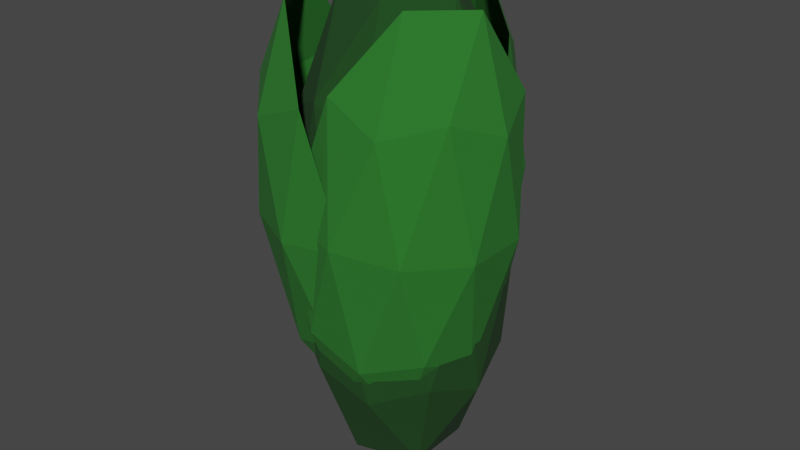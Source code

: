 # Source: Plant_1.blend  (saved by Blender 3.2.14; exported with 4.5.12 LTS)
import bpy
from mathutils import Matrix  # noqa: F401  (used for matrix-valued properties, if any)

bpy.ops.wm.read_factory_settings(use_empty=True)
scene = bpy.context.scene
scene.name = 'Scene'

# ---- collections
col_collection = bpy.data.collections.new('Collection'); scene.collection.children.link(col_collection)

# ---- materials (node trees are filled in below, after node groups)
mat_darkgreen = bpy.data.materials.new('DarkGreen')
mat_darkgreen.alpha_threshold = 0.0
mat_darkgreen.use_transparent_shadow = False
mat_darkgreen.line_color = (0.0, 0.0, 0.0, 1.0)
mat_green = bpy.data.materials.new('Green')
mat_green.use_transparent_shadow = False

# ---- material node trees
mat_darkgreen.use_nodes = True; mat_darkgreen.node_tree.nodes.clear()
_N = mat_darkgreen.node_tree.nodes; _L = mat_darkgreen.node_tree.links
n0 = _N.new('ShaderNodeOutputMaterial'); n0.name = 'Material Output'; n0.location = (300, 300)
n1 = _N.new('ShaderNodeBsdfPrincipled'); n1.name = 'Principled BSDF'; n1.location = (10, 300)
n1.distribution = 'GGX'
n1.subsurface_method = 'RANDOM_WALK_SKIN'
n1.inputs[0].default_value = (0.00814, 0.0578, 0.008023, 1.0)
n1.inputs[2].default_value = 1.0
n1.inputs[3].default_value = 1.45
n1.inputs[27].default_value = (0.0, 0.0, 0.0, 1.0)
n1.inputs[28].default_value = 1.0
_L.new(n1.outputs[0], n0.inputs[0])
n0.is_active_output = True
mat_green.use_nodes = True; mat_green.node_tree.nodes.clear()
_N = mat_green.node_tree.nodes; _L = mat_green.node_tree.links
n0 = _N.new('ShaderNodeBsdfPrincipled'); n0.name = 'Principled BSDF'; n0.location = (10, 300)
n0.distribution = 'GGX'
n0.subsurface_method = 'RANDOM_WALK_SKIN'
n0.inputs[0].default_value = (0.01838, 0.163, 0.01809, 1.0)
n0.inputs[2].default_value = 1.0
n0.inputs[3].default_value = 1.45
n0.inputs[27].default_value = (0.0, 0.0, 0.0, 1.0)
n0.inputs[28].default_value = 1.0
n1 = _N.new('ShaderNodeOutputMaterial'); n1.name = 'Material Output'; n1.location = (300, 300)
_L.new(n0.outputs[0], n1.inputs[0])
n1.is_active_output = True

# ---- world
world_world = bpy.data.worlds.new('World'); scene.world = world_world
world_world.use_nodes = True; world_world.node_tree.nodes.clear()
_N = world_world.node_tree.nodes; _L = world_world.node_tree.links
n0 = _N.new('ShaderNodeOutputWorld'); n0.name = 'World Output'; n0.location = (300, 300)
n1 = _N.new('ShaderNodeBackground'); n1.name = 'Background'; n1.location = (10, 300)
n1.inputs[0].default_value = (0.05088, 0.05088, 0.05088, 1.0)
_L.new(n1.outputs[0], n0.inputs[0])
n0.is_active_output = True
world_world.color = (0.05088, 0.05088, 0.05088)
world_world.use_sun_shadow = False
world_world.sun_shadow_jitter_overblur = 0.0

# ---- meshes
me_icosphere = bpy.data.meshes.new('Icosphere')
me_icosphere.from_pydata([(0.0, 0.0, -2.553), (0.7236, -0.5257, -1.142), (-0.2764, -0.8506, -1.142), (-0.8944, 0.0, -1.142), (-0.2764, 0.8506, -1.142), (0.7236, 0.5257, -1.142), (0.2764, -0.8506, 1.142), (-0.7236, -0.5257, 1.142), (-0.7236, 0.5257, 1.142), (0.2764, 0.8506, 1.142), (0.8944, 0.0, 1.142), (0.0, 0.0, 2.553), (-0.1625, -0.5, -2.172), (0.4253, -0.309, -2.172), (0.2629, -0.809, -1.342), (0.8506, 0.0, -1.342), (0.4253, 0.309, -2.172), (-0.5257, 0.0, -2.172), (-0.6882, -0.5, -1.342), (-0.1625, 0.5, -2.172), (-0.6882, 0.5, -1.342), (0.2629, 0.809, -1.342), (0.9511, -0.309, 0.0), (0.9511, 0.309, 0.0), (0.0, -1.0, 0.0), (0.5878, -0.809, 0.0), (-0.9511, -0.309, 0.0), (-0.5878, -0.809, 0.0), (-0.5878, 0.809, 0.0), (-0.9511, 0.309, 0.0), (0.5878, 0.809, 0.0), (0.0, 1.0, 0.0), (0.6882, -0.5, 1.342), (-0.2629, -0.809, 1.342), (-0.8506, 0.0, 1.342), (-0.2629, 0.809, 1.342), (0.6882, 0.5, 1.342), (0.1625, -0.5, 2.172), (0.5257, 0.0, 2.172), (-0.4253, -0.309, 2.172), (-0.4253, 0.309, 2.172), (0.1625, 0.5, 2.172)], [], [(0, 13, 12), (1, 13, 15), (0, 12, 17), (0, 17, 19), (0, 19, 16), (1, 15, 22), (2, 14, 24), (3, 18, 26), (4, 20, 28), (5, 21, 30), (1, 22, 25), (2, 24, 27), (3, 26, 29), (4, 28, 31), (5, 30, 23), (6, 32, 37), (7, 33, 39), (8, 34, 40), (9, 35, 41), (10, 36, 38), (38, 41, 11), (38, 36, 41), (36, 9, 41), (41, 40, 11), (41, 35, 40), (35, 8, 40), (40, 39, 11), (40, 34, 39), (34, 7, 39), (39, 37, 11), (39, 33, 37), (33, 6, 37), (37, 38, 11), (37, 32, 38), (32, 10, 38), (23, 36, 10), (23, 30, 36), (30, 9, 36), (31, 35, 9), (31, 28, 35), (28, 8, 35), (29, 34, 8), (29, 26, 34), (26, 7, 34), (27, 33, 7), (27, 24, 33), (24, 6, 33), (25, 32, 6), (25, 22, 32), (22, 10, 32), (30, 31, 9), (30, 21, 31), (21, 4, 31), (28, 29, 8), (28, 20, 29), (20, 3, 29), (26, 27, 7), (26, 18, 27), (18, 2, 27), (24, 25, 6), (24, 14, 25), (14, 1, 25), (22, 23, 10), (22, 15, 23), (15, 5, 23), (16, 21, 5), (16, 19, 21), (19, 4, 21), (19, 20, 4), (19, 17, 20), (17, 3, 20), (17, 18, 3), (17, 12, 18), (12, 2, 18), (15, 16, 5), (15, 13, 16), (13, 0, 16), (12, 14, 2), (12, 13, 14), (13, 1, 14)])
_uv = me_icosphere.uv_layers.new(name='UVMap')
_uv.uv.foreach_set('vector', [0.1818, 0.0, 0.2273, 0.07873, 0.1364, 0.07873, 0.2727, 0.1575, 0.3182, 0.07873, 0.3636, 0.1575, 0.9091, 0.0, 0.9545, 0.07873, 0.8636, 0.07873, 0.7273, 0.0, 0.7727, 0.07873, 0.6818, 0.07873, 0.5455, 0.0, 0.5909, 0.07873, 0.5, 0.07873, 0.2727, 0.1575, 0.3636, 0.1575, 0.3182, 0.2362, 0.09091, 0.1575, 0.1818, 0.1575, 0.1364, 0.2362, 0.8182, 0.1575, 0.9091, 0.1575, 0.8636, 0.2362, 0.6364, 0.1575, 0.7273, 0.1575, 0.6818, 0.2362, 0.4545, 0.1575, 0.5455, 0.1575, 0.5, 0.2362, 0.2727, 0.1575, 0.3182, 0.2362, 0.2273, 0.2362, 0.09091, 0.1575, 0.1364, 0.2362, 0.04546, 0.2362, 0.8182, 0.1575, 0.8636, 0.2362, 0.7727, 0.2362, 0.6364, 0.1575, 0.6818, 0.2362, 0.5909, 0.2362, 0.4545, 0.1575, 0.5, 0.2362, 0.4091, 0.2362, 0.1818, 0.3149, 0.2727, 0.3149, 0.2273, 0.3937, 0.0, 0.3149, 0.09091, 0.3149, 0.04546, 0.3937, 0.7273, 0.3149, 0.8182, 0.3149, 0.7727, 0.3937, 0.5455, 0.3149, 0.6364, 0.3149, 0.5909, 0.3937, 0.3636, 0.3149, 0.4545, 0.3149, 0.4091, 0.3937, 0.4091, 0.3937, 0.5, 0.3937, 0.4545, 0.4724, 0.4091, 0.3937, 0.4545, 0.3149, 0.5, 0.3937, 0.4545, 0.3149, 0.5455, 0.3149, 0.5, 0.3937, 0.5909, 0.3937, 0.6818, 0.3937, 0.6364, 0.4724, 0.5909, 0.3937, 0.6364, 0.3149, 0.6818, 0.3937, 0.6364, 0.3149, 0.7273, 0.3149, 0.6818, 0.3937, 0.7727, 0.3937, 0.8636, 0.3937, 0.8182, 0.4724, 0.7727, 0.3937, 0.8182, 0.3149, 0.8636, 0.3937, 0.8182, 0.3149, 0.9091, 0.3149, 0.8636, 0.3937, 0.04546, 0.3937, 0.1364, 0.3937, 0.09091, 0.4724, 0.04546, 0.3937, 0.09091, 0.3149, 0.1364, 0.3937, 0.09091, 0.3149, 0.1818, 0.3149, 0.1364, 0.3937, 0.2273, 0.3937, 0.3182, 0.3937, 0.2727, 0.4724, 0.2273, 0.3937, 0.2727, 0.3149, 0.3182, 0.3937, 0.2727, 0.3149, 0.3636, 0.3149, 0.3182, 0.3937, 0.4091, 0.2362, 0.4545, 0.3149, 0.3636, 0.3149, 0.4091, 0.2362, 0.5, 0.2362, 0.4545, 0.3149, 0.5, 0.2362, 0.5455, 0.3149, 0.4545, 0.3149, 0.5909, 0.2362, 0.6364, 0.3149, 0.5455, 0.3149, 0.5909, 0.2362, 0.6818, 0.2362, 0.6364, 0.3149, 0.6818, 0.2362, 0.7273, 0.3149, 0.6364, 0.3149, 0.7727, 0.2362, 0.8182, 0.3149, 0.7273, 0.3149, 0.7727, 0.2362, 0.8636, 0.2362, 0.8182, 0.3149, 0.8636, 0.2362, 0.9091, 0.3149, 0.8182, 0.3149, 0.04546, 0.2362, 0.09091, 0.3149, 0.0, 0.3149, 0.04546, 0.2362, 0.1364, 0.2362, 0.09091, 0.3149, 0.1364, 0.2362, 0.1818, 0.3149, 0.09091, 0.3149, 0.2273, 0.2362, 0.2727, 0.3149, 0.1818, 0.3149, 0.2273, 0.2362, 0.3182, 0.2362, 0.2727, 0.3149, 0.3182, 0.2362, 0.3636, 0.3149, 0.2727, 0.3149, 0.5, 0.2362, 0.5909, 0.2362, 0.5455, 0.3149, 0.5, 0.2362, 0.5455, 0.1575, 0.5909, 0.2362, 0.5455, 0.1575, 0.6364, 0.1575, 0.5909, 0.2362, 0.6818, 0.2362, 0.7727, 0.2362, 0.7273, 0.3149, 0.6818, 0.2362, 0.7273, 0.1575, 0.7727, 0.2362, 0.7273, 0.1575, 0.8182, 0.1575, 0.7727, 0.2362, 0.8636, 0.2362, 0.9545, 0.2362, 0.9091, 0.3149, 0.8636, 0.2362, 0.9091, 0.1575, 0.9545, 0.2362, 0.9091, 0.1575, 1.0, 0.1575, 0.9545, 0.2362, 0.1364, 0.2362, 0.2273, 0.2362, 0.1818, 0.3149, 0.1364, 0.2362, 0.1818, 0.1575, 0.2273, 0.2362, 0.1818, 0.1575, 0.2727, 0.1575, 0.2273, 0.2362, 0.3182, 0.2362, 0.4091, 0.2362, 0.3636, 0.3149, 0.3182, 0.2362, 0.3636, 0.1575, 0.4091, 0.2362, 0.3636, 0.1575, 0.4545, 0.1575, 0.4091, 0.2362, 0.5, 0.07873, 0.5455, 0.1575, 0.4545, 0.1575, 0.5, 0.07873, 0.5909, 0.07873, 0.5455, 0.1575, 0.5909, 0.07873, 0.6364, 0.1575, 0.5455, 0.1575, 0.6818, 0.07873, 0.7273, 0.1575, 0.6364, 0.1575, 0.6818, 0.07873, 0.7727, 0.07873, 0.7273, 0.1575, 0.7727, 0.07873, 0.8182, 0.1575, 0.7273, 0.1575, 0.8636, 0.07873, 0.9091, 0.1575, 0.8182, 0.1575, 0.8636, 0.07873, 0.9545, 0.07873, 0.9091, 0.1575, 0.9545, 0.07873, 1.0, 0.1575, 0.9091, 0.1575, 0.3636, 0.1575, 0.4091, 0.07873, 0.4545, 0.1575, 0.3636, 0.1575, 0.3182, 0.07873, 0.4091, 0.07873, 0.3182, 0.07873, 0.3636, 0.0, 0.4091, 0.07873, 0.1364, 0.07873, 0.1818, 0.1575, 0.09091, 0.1575, 0.1364, 0.07873, 0.2273, 0.07873, 0.1818, 0.1575, 0.2273, 0.07873, 0.2727, 0.1575, 0.1818, 0.1575])
me_icosphere.materials.append(mat_darkgreen)
me_icosphere.update()
me_icosphere_001 = bpy.data.meshes.new('Icosphere.001')
me_icosphere_001.from_pydata([(-0.2322, -1.591e-09, -2.271), (0.616, -0.5257, -1.089), (-0.3788, -0.8506, -0.9875), (-0.9936, -1.294e-08, -0.9246), (-0.3788, 0.8506, -0.9875), (0.616, 0.5257, -1.089), (0.3788, -0.8506, 0.9875), (0.9936, 1.294e-08, 0.9246), (-0.3592, -0.5, -1.915), (0.2256, -0.309, -1.975), (0.1394, -0.809, -1.221), (0.7241, 1.079e-08, -1.28), (0.2256, 0.309, -1.975), (-0.7206, -8.54e-09, -1.878), (-0.8067, -0.5, -1.124), (-0.3592, 0.5, -1.915), (-0.8067, 0.5, -1.124), (0.1394, 0.809, -1.221), (0.9461, -0.309, -0.09676), (0.9461, 0.309, -0.09676), (1.367e-08, -1.0, -6.971e-10), (0.5847, -0.809, -0.0598), (-0.5847, -0.809, 0.0598), (0.5847, 0.809, -0.0598), (0.8067, -0.5, 1.124), (-0.1394, -0.809, 1.221), (0.8067, 0.5, 1.124), (0.3592, -0.5, 1.915), (0.7206, 8.54e-09, 1.878)], [], [(0, 9, 8), (1, 9, 11), (0, 8, 13), (0, 13, 15), (0, 15, 12), (1, 11, 18), (2, 10, 20), (5, 17, 23), (1, 18, 21), (2, 20, 22), (5, 23, 19), (6, 24, 27), (7, 26, 28), (25, 6, 27), (27, 24, 28), (24, 7, 28), (19, 26, 7), (19, 23, 26), (22, 20, 25), (20, 6, 25), (21, 24, 6), (21, 18, 24), (18, 7, 24), (14, 2, 22), (20, 21, 6), (20, 10, 21), (10, 1, 21), (18, 19, 7), (18, 11, 19), (11, 5, 19), (12, 17, 5), (12, 15, 17), (15, 4, 17), (15, 16, 4), (15, 13, 16), (13, 3, 16), (13, 14, 3), (13, 8, 14), (8, 2, 14), (11, 12, 5), (11, 9, 12), (9, 0, 12), (8, 10, 2), (8, 9, 10), (9, 1, 10)])
_uv = me_icosphere_001.uv_layers.new(name='UVMap')
_uv.uv.foreach_set('vector', [0.1818, 0.0, 0.2273, 0.07873, 0.1364, 0.07873, 0.2727, 0.1575, 0.3182, 0.07873, 0.3636, 0.1575, 0.9091, 0.0, 0.9545, 0.07873, 0.8636, 0.07873, 0.7273, 0.0, 0.7727, 0.07873, 0.6818, 0.07873, 0.5455, 0.0, 0.5909, 0.07873, 0.5, 0.07873, 0.2727, 0.1575, 0.3636, 0.1575, 0.3182, 0.2362, 0.09091, 0.1575, 0.1818, 0.1575, 0.1364, 0.2362, 0.4545, 0.1575, 0.5455, 0.1575, 0.5, 0.2362, 0.2727, 0.1575, 0.3182, 0.2362, 0.2273, 0.2362, 0.09091, 0.1575, 0.1364, 0.2362, 0.04546, 0.2362, 0.4545, 0.1575, 0.5, 0.2362, 0.4091, 0.2362, 0.1818, 0.3149, 0.2727, 0.3149, 0.2273, 0.3937, 0.3636, 0.3149, 0.4545, 0.3149, 0.4091, 0.3937, 0.09091, 0.3149, 0.1818, 0.3149, 0.1364, 0.3937, 0.2273, 0.3937, 0.2727, 0.3149, 0.3182, 0.3937, 0.2727, 0.3149, 0.3636, 0.3149, 0.3182, 0.3937, 0.4091, 0.2362, 0.4545, 0.3149, 0.3636, 0.3149, 0.4091, 0.2362, 0.5, 0.2362, 0.4545, 0.3149, 0.04546, 0.2362, 0.1364, 0.2362, 0.09091, 0.3149, 0.1364, 0.2362, 0.1818, 0.3149, 0.09091, 0.3149, 0.2273, 0.2362, 0.2727, 0.3149, 0.1818, 0.3149, 0.2273, 0.2362, 0.3182, 0.2362, 0.2727, 0.3149, 0.3182, 0.2362, 0.3636, 0.3149, 0.2727, 0.3149, 0.9091, 0.1575, 1.0, 0.1575, 0.9545, 0.2362, 0.1364, 0.2362, 0.2273, 0.2362, 0.1818, 0.3149, 0.1364, 0.2362, 0.1818, 0.1575, 0.2273, 0.2362, 0.1818, 0.1575, 0.2727, 0.1575, 0.2273, 0.2362, 0.3182, 0.2362, 0.4091, 0.2362, 0.3636, 0.3149, 0.3182, 0.2362, 0.3636, 0.1575, 0.4091, 0.2362, 0.3636, 0.1575, 0.4545, 0.1575, 0.4091, 0.2362, 0.5, 0.07873, 0.5455, 0.1575, 0.4545, 0.1575, 0.5, 0.07873, 0.5909, 0.07873, 0.5455, 0.1575, 0.5909, 0.07873, 0.6364, 0.1575, 0.5455, 0.1575, 0.6818, 0.07873, 0.7273, 0.1575, 0.6364, 0.1575, 0.6818, 0.07873, 0.7727, 0.07873, 0.7273, 0.1575, 0.7727, 0.07873, 0.8182, 0.1575, 0.7273, 0.1575, 0.8636, 0.07873, 0.9091, 0.1575, 0.8182, 0.1575, 0.8636, 0.07873, 0.9545, 0.07873, 0.9091, 0.1575, 0.9545, 0.07873, 1.0, 0.1575, 0.9091, 0.1575, 0.3636, 0.1575, 0.4091, 0.07873, 0.4545, 0.1575, 0.3636, 0.1575, 0.3182, 0.07873, 0.4091, 0.07873, 0.3182, 0.07873, 0.3636, 0.0, 0.4091, 0.07873, 0.1364, 0.07873, 0.1818, 0.1575, 0.09091, 0.1575, 0.1364, 0.07873, 0.2273, 0.07873, 0.1818, 0.1575, 0.2273, 0.07873, 0.2727, 0.1575, 0.1818, 0.1575])
me_icosphere_001.materials.append(mat_green)
me_icosphere_001.update()
me_icosphere_003 = bpy.data.meshes.new('Icosphere.003')
me_icosphere_003.from_pydata([(0.1295, -0.1928, -2.271), (0.0929, 0.8045, -1.089), (0.9174, 0.1599, -0.9875), (0.5541, -0.8248, -0.9246), (-0.4949, -0.7888, -0.9875), (-0.7799, 0.2182, -1.089), (0.4949, 0.7888, 0.9875), (-0.5541, 0.8248, 0.9246), (0.6153, -0.01933, -1.915), (0.1307, 0.3595, -1.975), (0.5938, 0.5669, -1.221), (-0.4038, 0.6011, -1.28), (-0.3823, 0.01492, -1.975), (0.4018, -0.5981, -1.878), (0.8649, -0.3908, -1.124), (-0.2148, -0.577, -1.915), (0.03481, -0.9485, -1.124), (-0.7493, -0.3354, -1.221), (-0.2711, 0.9577, -0.09676), (-0.7841, 0.613, -0.09676), (0.8301, 0.5576, -6.971e-10), (0.3455, 0.9365, -0.0598), (0.9976, -0.03424, 0.0598), (-0.9976, 0.03424, -0.0598), (-0.03481, 0.9485, 1.124), (0.7493, 0.3354, 1.221), (-0.8649, 0.3908, 1.124), (0.2148, 0.577, 1.915), (-0.4018, 0.5981, 1.878)], [], [(0, 9, 8), (1, 9, 11), (0, 8, 13), (0, 13, 15), (0, 15, 12), (1, 11, 18), (2, 10, 20), (5, 17, 23), (1, 18, 21), (2, 20, 22), (5, 23, 19), (6, 24, 27), (7, 26, 28), (25, 6, 27), (27, 24, 28), (24, 7, 28), (19, 26, 7), (19, 23, 26), (22, 20, 25), (20, 6, 25), (21, 24, 6), (21, 18, 24), (18, 7, 24), (14, 2, 22), (20, 21, 6), (20, 10, 21), (10, 1, 21), (18, 19, 7), (18, 11, 19), (11, 5, 19), (12, 17, 5), (12, 15, 17), (15, 4, 17), (15, 16, 4), (15, 13, 16), (13, 3, 16), (13, 14, 3), (13, 8, 14), (8, 2, 14), (11, 12, 5), (11, 9, 12), (9, 0, 12), (8, 10, 2), (8, 9, 10), (9, 1, 10)])
_uv = me_icosphere_003.uv_layers.new(name='UVMap')
_uv.uv.foreach_set('vector', [0.1818, 0.0, 0.2273, 0.07873, 0.1364, 0.07873, 0.2727, 0.1575, 0.3182, 0.07873, 0.3636, 0.1575, 0.9091, 0.0, 0.9545, 0.07873, 0.8636, 0.07873, 0.7273, 0.0, 0.7727, 0.07873, 0.6818, 0.07873, 0.5455, 0.0, 0.5909, 0.07873, 0.5, 0.07873, 0.2727, 0.1575, 0.3636, 0.1575, 0.3182, 0.2362, 0.09091, 0.1575, 0.1818, 0.1575, 0.1364, 0.2362, 0.4545, 0.1575, 0.5455, 0.1575, 0.5, 0.2362, 0.2727, 0.1575, 0.3182, 0.2362, 0.2273, 0.2362, 0.09091, 0.1575, 0.1364, 0.2362, 0.04546, 0.2362, 0.4545, 0.1575, 0.5, 0.2362, 0.4091, 0.2362, 0.1818, 0.3149, 0.2727, 0.3149, 0.2273, 0.3937, 0.3636, 0.3149, 0.4545, 0.3149, 0.4091, 0.3937, 0.09091, 0.3149, 0.1818, 0.3149, 0.1364, 0.3937, 0.2273, 0.3937, 0.2727, 0.3149, 0.3182, 0.3937, 0.2727, 0.3149, 0.3636, 0.3149, 0.3182, 0.3937, 0.4091, 0.2362, 0.4545, 0.3149, 0.3636, 0.3149, 0.4091, 0.2362, 0.5, 0.2362, 0.4545, 0.3149, 0.04546, 0.2362, 0.1364, 0.2362, 0.09091, 0.3149, 0.1364, 0.2362, 0.1818, 0.3149, 0.09091, 0.3149, 0.2273, 0.2362, 0.2727, 0.3149, 0.1818, 0.3149, 0.2273, 0.2362, 0.3182, 0.2362, 0.2727, 0.3149, 0.3182, 0.2362, 0.3636, 0.3149, 0.2727, 0.3149, 0.9091, 0.1575, 1.0, 0.1575, 0.9545, 0.2362, 0.1364, 0.2362, 0.2273, 0.2362, 0.1818, 0.3149, 0.1364, 0.2362, 0.1818, 0.1575, 0.2273, 0.2362, 0.1818, 0.1575, 0.2727, 0.1575, 0.2273, 0.2362, 0.3182, 0.2362, 0.4091, 0.2362, 0.3636, 0.3149, 0.3182, 0.2362, 0.3636, 0.1575, 0.4091, 0.2362, 0.3636, 0.1575, 0.4545, 0.1575, 0.4091, 0.2362, 0.5, 0.07873, 0.5455, 0.1575, 0.4545, 0.1575, 0.5, 0.07873, 0.5909, 0.07873, 0.5455, 0.1575, 0.5909, 0.07873, 0.6364, 0.1575, 0.5455, 0.1575, 0.6818, 0.07873, 0.7273, 0.1575, 0.6364, 0.1575, 0.6818, 0.07873, 0.7727, 0.07873, 0.7273, 0.1575, 0.7727, 0.07873, 0.8182, 0.1575, 0.7273, 0.1575, 0.8636, 0.07873, 0.9091, 0.1575, 0.8182, 0.1575, 0.8636, 0.07873, 0.9545, 0.07873, 0.9091, 0.1575, 0.9545, 0.07873, 1.0, 0.1575, 0.9091, 0.1575, 0.3636, 0.1575, 0.4091, 0.07873, 0.4545, 0.1575, 0.3636, 0.1575, 0.3182, 0.07873, 0.4091, 0.07873, 0.3182, 0.07873, 0.3636, 0.0, 0.4091, 0.07873, 0.1364, 0.07873, 0.1818, 0.1575, 0.09091, 0.1575, 0.1364, 0.07873, 0.2273, 0.07873, 0.1818, 0.1575, 0.2273, 0.07873, 0.2727, 0.1575, 0.1818, 0.1575])
me_icosphere_003.materials.append(mat_green)
me_icosphere_003.update()
me_icosphere_004 = bpy.data.meshes.new('Icosphere.004')
me_icosphere_004.from_pydata([(0.1042, 0.2075, -2.271), (-0.7463, -0.3145, -1.089), (-0.5902, 0.7203, -0.9875), (0.4459, 0.888, -0.9246), (0.9302, -0.04322, -0.9875), (0.1934, -0.7864, -1.089), (-0.9302, 0.04322, 0.9875), (-0.4459, -0.888, 0.9246), (-0.2856, 0.5454, -1.915), (-0.3774, -0.06289, -1.975), (-0.7855, 0.2385, -1.221), (-0.325, -0.6471, -1.28), (0.1749, -0.3402, -1.975), (0.3234, 0.6439, -1.878), (-0.08479, 0.9453, -1.124), (0.608, 0.09659, -1.915), (0.8089, 0.4965, -1.124), (0.6604, -0.4876, -1.221), (-0.7007, -0.7068, -0.09676), (-0.1484, -0.9842, -0.09676), (-0.8936, 0.4488, -6.971e-10), (-0.9854, -0.1595, -0.0598), (-0.4606, 0.8856, 0.0598), (0.4606, -0.8856, -0.0598), (-0.8089, -0.4965, 1.124), (-0.6604, 0.4876, 1.221), (0.08479, -0.9453, 1.124), (-0.608, -0.09659, 1.915), (-0.3234, -0.6439, 1.878)], [], [(0, 9, 8), (1, 9, 11), (0, 8, 13), (0, 13, 15), (0, 15, 12), (1, 11, 18), (2, 10, 20), (5, 17, 23), (1, 18, 21), (2, 20, 22), (5, 23, 19), (6, 24, 27), (7, 26, 28), (25, 6, 27), (27, 24, 28), (24, 7, 28), (19, 26, 7), (19, 23, 26), (22, 20, 25), (20, 6, 25), (21, 24, 6), (21, 18, 24), (18, 7, 24), (14, 2, 22), (20, 21, 6), (20, 10, 21), (10, 1, 21), (18, 19, 7), (18, 11, 19), (11, 5, 19), (12, 17, 5), (12, 15, 17), (15, 4, 17), (15, 16, 4), (15, 13, 16), (13, 3, 16), (13, 14, 3), (13, 8, 14), (8, 2, 14), (11, 12, 5), (11, 9, 12), (9, 0, 12), (8, 10, 2), (8, 9, 10), (9, 1, 10)])
_uv = me_icosphere_004.uv_layers.new(name='UVMap')
_uv.uv.foreach_set('vector', [0.1818, 0.0, 0.2273, 0.07873, 0.1364, 0.07873, 0.2727, 0.1575, 0.3182, 0.07873, 0.3636, 0.1575, 0.9091, 0.0, 0.9545, 0.07873, 0.8636, 0.07873, 0.7273, 0.0, 0.7727, 0.07873, 0.6818, 0.07873, 0.5455, 0.0, 0.5909, 0.07873, 0.5, 0.07873, 0.2727, 0.1575, 0.3636, 0.1575, 0.3182, 0.2362, 0.09091, 0.1575, 0.1818, 0.1575, 0.1364, 0.2362, 0.4545, 0.1575, 0.5455, 0.1575, 0.5, 0.2362, 0.2727, 0.1575, 0.3182, 0.2362, 0.2273, 0.2362, 0.09091, 0.1575, 0.1364, 0.2362, 0.04546, 0.2362, 0.4545, 0.1575, 0.5, 0.2362, 0.4091, 0.2362, 0.1818, 0.3149, 0.2727, 0.3149, 0.2273, 0.3937, 0.3636, 0.3149, 0.4545, 0.3149, 0.4091, 0.3937, 0.09091, 0.3149, 0.1818, 0.3149, 0.1364, 0.3937, 0.2273, 0.3937, 0.2727, 0.3149, 0.3182, 0.3937, 0.2727, 0.3149, 0.3636, 0.3149, 0.3182, 0.3937, 0.4091, 0.2362, 0.4545, 0.3149, 0.3636, 0.3149, 0.4091, 0.2362, 0.5, 0.2362, 0.4545, 0.3149, 0.04546, 0.2362, 0.1364, 0.2362, 0.09091, 0.3149, 0.1364, 0.2362, 0.1818, 0.3149, 0.09091, 0.3149, 0.2273, 0.2362, 0.2727, 0.3149, 0.1818, 0.3149, 0.2273, 0.2362, 0.3182, 0.2362, 0.2727, 0.3149, 0.3182, 0.2362, 0.3636, 0.3149, 0.2727, 0.3149, 0.9091, 0.1575, 1.0, 0.1575, 0.9545, 0.2362, 0.1364, 0.2362, 0.2273, 0.2362, 0.1818, 0.3149, 0.1364, 0.2362, 0.1818, 0.1575, 0.2273, 0.2362, 0.1818, 0.1575, 0.2727, 0.1575, 0.2273, 0.2362, 0.3182, 0.2362, 0.4091, 0.2362, 0.3636, 0.3149, 0.3182, 0.2362, 0.3636, 0.1575, 0.4091, 0.2362, 0.3636, 0.1575, 0.4545, 0.1575, 0.4091, 0.2362, 0.5, 0.07873, 0.5455, 0.1575, 0.4545, 0.1575, 0.5, 0.07873, 0.5909, 0.07873, 0.5455, 0.1575, 0.5909, 0.07873, 0.6364, 0.1575, 0.5455, 0.1575, 0.6818, 0.07873, 0.7273, 0.1575, 0.6364, 0.1575, 0.6818, 0.07873, 0.7727, 0.07873, 0.7273, 0.1575, 0.7727, 0.07873, 0.8182, 0.1575, 0.7273, 0.1575, 0.8636, 0.07873, 0.9091, 0.1575, 0.8182, 0.1575, 0.8636, 0.07873, 0.9545, 0.07873, 0.9091, 0.1575, 0.9545, 0.07873, 1.0, 0.1575, 0.9091, 0.1575, 0.3636, 0.1575, 0.4091, 0.07873, 0.4545, 0.1575, 0.3636, 0.1575, 0.3182, 0.07873, 0.4091, 0.07873, 0.3182, 0.07873, 0.3636, 0.0, 0.4091, 0.07873, 0.1364, 0.07873, 0.1818, 0.1575, 0.09091, 0.1575, 0.1364, 0.07873, 0.2273, 0.07873, 0.1818, 0.1575, 0.2273, 0.07873, 0.2727, 0.1575, 0.1818, 0.1575])
me_icosphere_004.materials.append(mat_green)
me_icosphere_004.update()

# ---- objects
ob_icosphere = bpy.data.objects.new('Icosphere', me_icosphere)
ob_icosphere_001 = bpy.data.objects.new('Icosphere.001', me_icosphere_001)
ob_icosphere_002 = bpy.data.objects.new('Icosphere.002', me_icosphere_003)
ob_icosphere_003 = bpy.data.objects.new('Icosphere.003', me_icosphere_004)

# ---- transforms, parenting, visibility, modifiers, constraints
ob_icosphere.location = (0.0, 0.0, 0.0)
ob_icosphere_001.location = (0.1248, -0.11, 0.2622)
ob_icosphere_002.location = (-0.08007, 0.1745, 0.5554)
ob_icosphere_003.location = (-0.2532, -0.1289, 0.2622)

# ---- collection membership
col_collection.objects.link(ob_icosphere)
col_collection.objects.link(ob_icosphere_001)
col_collection.objects.link(ob_icosphere_002)
col_collection.objects.link(ob_icosphere_003)

# ---- scene / render settings (as saved in the file)
scene.frame_start = 1; scene.frame_end = 250; scene.frame_set(1)
scene.render.engine = 'BLENDER_EEVEE_NEXT'
scene.cycles.sampling_pattern = 'TABULATED_SOBOL'
scene.cycles.use_light_tree = False
scene.view_settings.view_transform = 'Filmic'
bpy.context.view_layer.update()

# ---- added for rendering (the .blend has no active camera and no usable light): camera, sun
cam_auto = bpy.data.cameras.new('AutoCamera')
cam_auto.lens = 50.0
cam_auto.sensor_width = 36.0
cam_auto.clip_end = 1000.0
ob_auto_camera = bpy.data.objects.new('AutoCamera', cam_auto)
scene.collection.objects.link(ob_auto_camera)
ob_auto_camera.location = (5.54233, -6.71335, 4.48192)
ob_auto_camera.rotation_euler = (1.09748, -7.21219e-08, 0.694738)
scene.camera = ob_auto_camera
light_auto_sun = bpy.data.lights.new('AutoSun', 'SUN')
light_auto_sun.energy = 3.0
light_auto_sun.angle = 0.0523599
ob_auto_sun = bpy.data.objects.new('AutoSun', light_auto_sun)
scene.collection.objects.link(ob_auto_sun)
ob_auto_sun.rotation_euler = (0.872665, 0.174533, 0.523599)
bpy.context.view_layer.update()
